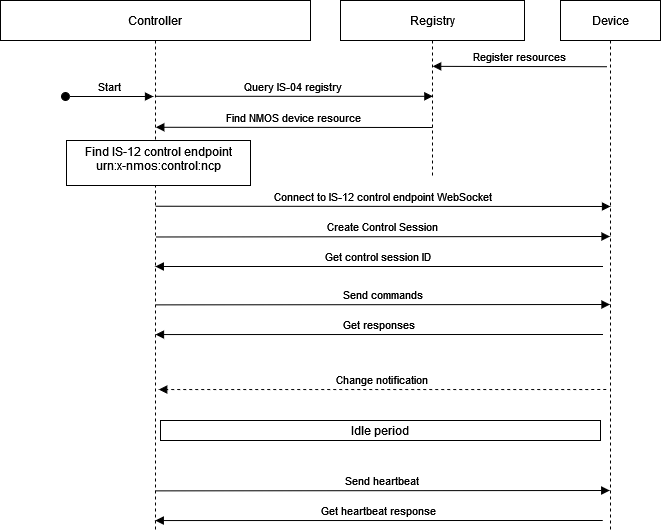

The diagram above was exported from draw.io. Its source (the exported page's mxGraphModel, read from the mxfile embedded in the PNG):
<mxGraphModel dx="938" dy="574" grid="1" gridSize="10" guides="1" tooltips="1" connect="1" arrows="1" fold="1" page="1" pageScale="1" pageWidth="850" pageHeight="1100" math="0" shadow="0">
  <root>
    <mxCell id="0" />
    <mxCell id="1" parent="0" />
    <mxCell id="FQ9b0qZXPcZEyGLx90gr-6" value="Create Control Session" style="verticalAlign=bottom;endArrow=block;shadow=0;strokeWidth=1;endFill=1;exitX=0.5;exitY=0.416;exitDx=0;exitDy=0;exitPerimeter=0;" edge="1" parent="1">
      <mxGeometry relative="1" as="geometry">
        <mxPoint x="275" y="316.4799999999999" as="sourcePoint" />
        <mxPoint x="729.5" y="316.0000000000002" as="targetPoint" />
      </mxGeometry>
    </mxCell>
    <mxCell id="FQ9b0qZXPcZEyGLx90gr-5" value="Connect to IS-12 control endpoint WebSocket" style="verticalAlign=bottom;endArrow=block;shadow=0;strokeWidth=1;endFill=1;entryX=0.5;entryY=0.423;entryDx=0;entryDy=0;entryPerimeter=0;exitX=0.5;exitY=0.358;exitDx=0;exitDy=0;exitPerimeter=0;" edge="1" parent="1">
      <mxGeometry relative="1" as="geometry">
        <mxPoint x="275" y="285.74" as="sourcePoint" />
        <mxPoint x="730" y="285.9799999999999" as="targetPoint" />
      </mxGeometry>
    </mxCell>
    <mxCell id="3nuBFxr9cyL0pnOWT2aG-1" value="Controller" style="shape=umlLifeline;perimeter=lifelinePerimeter;container=1;collapsible=0;recursiveResize=0;rounded=0;shadow=0;strokeWidth=1;" parent="1" vertex="1">
      <mxGeometry x="120" y="80" width="310" height="530" as="geometry" />
    </mxCell>
    <mxCell id="3nuBFxr9cyL0pnOWT2aG-3" value="Start" style="verticalAlign=bottom;startArrow=oval;endArrow=block;startSize=8;shadow=0;strokeWidth=1;" parent="3nuBFxr9cyL0pnOWT2aG-1" edge="1">
      <mxGeometry relative="1" as="geometry">
        <mxPoint x="65" y="96" as="sourcePoint" />
        <mxPoint x="153" y="96" as="targetPoint" />
      </mxGeometry>
    </mxCell>
    <mxCell id="3nuBFxr9cyL0pnOWT2aG-4" value="Find IS-12 control endpoint&#10;urn:x-nmos:control:ncp&#10;" style="points=[];perimeter=orthogonalPerimeter;rounded=0;shadow=0;strokeWidth=1;verticalAlign=middle;horizontal=1;spacingTop=5;" parent="3nuBFxr9cyL0pnOWT2aG-1" vertex="1">
      <mxGeometry x="66" y="140" width="184" height="45" as="geometry" />
    </mxCell>
    <mxCell id="3nuBFxr9cyL0pnOWT2aG-5" value="Registry" style="shape=umlLifeline;perimeter=lifelinePerimeter;container=1;collapsible=0;recursiveResize=0;rounded=0;shadow=0;strokeWidth=1;" parent="1" vertex="1">
      <mxGeometry x="460" y="80" width="184" height="175" as="geometry" />
    </mxCell>
    <mxCell id="FQ9b0qZXPcZEyGLx90gr-11" value="Register resources" style="verticalAlign=bottom;endArrow=block;shadow=0;strokeWidth=1;entryX=0.501;entryY=0.342;entryDx=0;entryDy=0;entryPerimeter=0;" edge="1" parent="3nuBFxr9cyL0pnOWT2aG-5">
      <mxGeometry relative="1" as="geometry">
        <mxPoint x="266.69000000000005" y="66.22999999999999" as="sourcePoint" />
        <mxPoint x="92.18399999999997" y="65.85000000000002" as="targetPoint" />
      </mxGeometry>
    </mxCell>
    <mxCell id="FQ9b0qZXPcZEyGLx90gr-2" value="Device" style="shape=umlLifeline;perimeter=lifelinePerimeter;container=1;collapsible=0;recursiveResize=0;rounded=0;shadow=0;strokeWidth=1;" vertex="1" parent="1">
      <mxGeometry x="680" y="80" width="100" height="530" as="geometry" />
    </mxCell>
    <mxCell id="FQ9b0qZXPcZEyGLx90gr-7" value="Get control session ID" style="verticalAlign=bottom;endArrow=block;shadow=0;strokeWidth=1;" edge="1" parent="1">
      <mxGeometry relative="1" as="geometry">
        <mxPoint x="722.5" y="346" as="sourcePoint" />
        <mxPoint x="274.81034482758605" y="346" as="targetPoint" />
      </mxGeometry>
    </mxCell>
    <mxCell id="FQ9b0qZXPcZEyGLx90gr-8" value="Send commands" style="verticalAlign=bottom;endArrow=block;shadow=0;strokeWidth=1;endFill=1;exitX=0.5;exitY=0.529;exitDx=0;exitDy=0;exitPerimeter=0;" edge="1" parent="1">
      <mxGeometry relative="1" as="geometry">
        <mxPoint x="275" y="384.37" as="sourcePoint" />
        <mxPoint x="729.5" y="384.0000000000002" as="targetPoint" />
      </mxGeometry>
    </mxCell>
    <mxCell id="FQ9b0qZXPcZEyGLx90gr-9" value="Get responses" style="verticalAlign=bottom;endArrow=block;shadow=0;strokeWidth=1;entryX=0.5;entryY=0.585;entryDx=0;entryDy=0;entryPerimeter=0;" edge="1" parent="1">
      <mxGeometry relative="1" as="geometry">
        <mxPoint x="722.5" y="414" as="sourcePoint" />
        <mxPoint x="275" y="414.04999999999995" as="targetPoint" />
      </mxGeometry>
    </mxCell>
    <mxCell id="3nuBFxr9cyL0pnOWT2aG-9" value="Find NMOS device resource" style="verticalAlign=bottom;endArrow=block;shadow=0;strokeWidth=1;entryX=0.501;entryY=0.209;entryDx=0;entryDy=0;entryPerimeter=0;" parent="1" edge="1">
      <mxGeometry relative="1" as="geometry">
        <mxPoint x="552" y="207" as="sourcePoint" />
        <mxPoint x="275.30999999999995" y="206.7700000000001" as="targetPoint" />
      </mxGeometry>
    </mxCell>
    <mxCell id="3nuBFxr9cyL0pnOWT2aG-8" value="Query IS-04 registry" style="verticalAlign=bottom;endArrow=block;shadow=0;strokeWidth=1;entryX=0.502;entryY=0.456;entryDx=0;entryDy=0;entryPerimeter=0;" parent="1" edge="1">
      <mxGeometry relative="1" as="geometry">
        <mxPoint x="274.81034482758605" y="175.80000000000007" as="sourcePoint" />
        <mxPoint x="552.3679999999999" y="175.80000000000007" as="targetPoint" />
      </mxGeometry>
    </mxCell>
    <mxCell id="FQ9b0qZXPcZEyGLx90gr-12" value="Idle period" style="points=[];perimeter=orthogonalPerimeter;rounded=0;shadow=0;strokeWidth=1;verticalAlign=middle;horizontal=1;spacingTop=0;" vertex="1" parent="1">
      <mxGeometry x="280" y="500" width="440" height="20" as="geometry" />
    </mxCell>
    <mxCell id="FQ9b0qZXPcZEyGLx90gr-13" value="Send heartbeat" style="verticalAlign=bottom;endArrow=block;shadow=0;strokeWidth=1;endFill=1;exitX=0.5;exitY=0.529;exitDx=0;exitDy=0;exitPerimeter=0;" edge="1" parent="1">
      <mxGeometry relative="1" as="geometry">
        <mxPoint x="274.75" y="570.37" as="sourcePoint" />
        <mxPoint x="729.25" y="570.0000000000002" as="targetPoint" />
      </mxGeometry>
    </mxCell>
    <mxCell id="FQ9b0qZXPcZEyGLx90gr-14" value="Get heartbeat response" style="verticalAlign=bottom;endArrow=block;shadow=0;strokeWidth=1;entryX=0.5;entryY=0.585;entryDx=0;entryDy=0;entryPerimeter=0;" edge="1" parent="1">
      <mxGeometry relative="1" as="geometry">
        <mxPoint x="722.25" y="600" as="sourcePoint" />
        <mxPoint x="274.75" y="600.0500000000001" as="targetPoint" />
      </mxGeometry>
    </mxCell>
    <mxCell id="FQ9b0qZXPcZEyGLx90gr-15" value="Change notification" style="verticalAlign=bottom;endArrow=block;shadow=0;strokeWidth=1;entryX=0.5;entryY=0.585;entryDx=0;entryDy=0;entryPerimeter=0;dashed=1;" edge="1" parent="1">
      <mxGeometry relative="1" as="geometry">
        <mxPoint x="725.75" y="469" as="sourcePoint" />
        <mxPoint x="278.25" y="469.05000000000007" as="targetPoint" />
      </mxGeometry>
    </mxCell>
  </root>
</mxGraphModel>